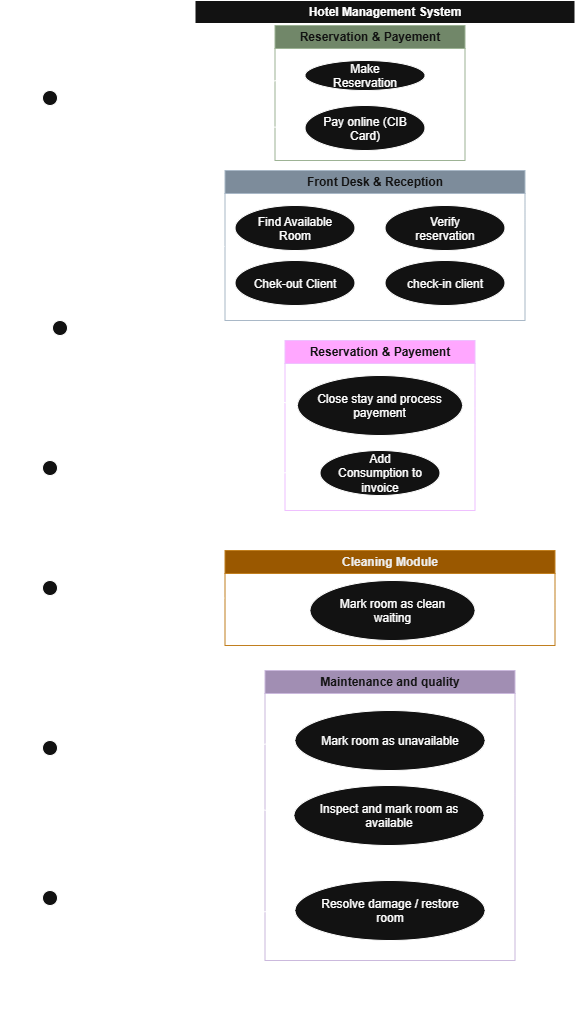

The diagram above was exported from draw.io. Its source (the exported page's mxGraphModel, read from the mxfile embedded in the PNG):
<mxGraphModel dx="1032" dy="643" grid="1" gridSize="10" guides="1" tooltips="1" connect="1" arrows="1" fold="1" page="1" pageScale="1" pageWidth="827" pageHeight="1169" math="0" shadow="0">
  <root>
    <mxCell id="0" />
    <mxCell id="1" parent="0" />
    <mxCell id="sVhl3rp_NaH_iDkYO5df-1" parent="1" style="swimlane;whiteSpace=wrap;html=1;" value="Hotel Management System" vertex="1">
      <mxGeometry height="1010" width="380" x="220" y="20" as="geometry" />
    </mxCell>
    <mxCell id="sVhl3rp_NaH_iDkYO5df-9" parent="sVhl3rp_NaH_iDkYO5df-1" style="swimlane;whiteSpace=wrap;html=1;fillColor=#6d8764;fontColor=#ffffff;strokeColor=#3A5431;" value="Reservation &amp;amp; Payement" vertex="1">
      <mxGeometry height="135" width="190" x="80" y="25" as="geometry" />
    </mxCell>
    <mxCell id="sVhl3rp_NaH_iDkYO5df-11" parent="sVhl3rp_NaH_iDkYO5df-9" style="ellipse;whiteSpace=wrap;html=1;shapeInside=1;" value="Make Reservation" vertex="1">
      <mxGeometry height="30" width="120" x="30" y="35" as="geometry" />
    </mxCell>
    <mxCell id="sVhl3rp_NaH_iDkYO5df-12" parent="sVhl3rp_NaH_iDkYO5df-9" style="ellipse;whiteSpace=wrap;html=1;shapeInside=1;" value="Pay online (CIB Card)" vertex="1">
      <mxGeometry height="45" width="120" x="30" y="80" as="geometry" />
    </mxCell>
    <mxCell id="sVhl3rp_NaH_iDkYO5df-15" parent="sVhl3rp_NaH_iDkYO5df-1" style="swimlane;whiteSpace=wrap;html=1;fillColor=#647687;fontColor=#ffffff;strokeColor=#314354;" value="Front Desk &amp;amp; Reception" vertex="1">
      <mxGeometry height="150" width="300" x="30" y="170" as="geometry" />
    </mxCell>
    <mxCell id="sVhl3rp_NaH_iDkYO5df-17" parent="sVhl3rp_NaH_iDkYO5df-15" style="ellipse;whiteSpace=wrap;html=1;shapeInside=1;" value="Find Available Room" vertex="1">
      <mxGeometry height="45" width="120" x="10" y="35" as="geometry" />
    </mxCell>
    <mxCell id="sVhl3rp_NaH_iDkYO5df-24" parent="sVhl3rp_NaH_iDkYO5df-15" style="ellipse;whiteSpace=wrap;html=1;shapeInside=1;" value="Chek-out Client" vertex="1">
      <mxGeometry height="45" width="120" x="10" y="90" as="geometry" />
    </mxCell>
    <mxCell id="sVhl3rp_NaH_iDkYO5df-25" parent="sVhl3rp_NaH_iDkYO5df-15" style="ellipse;whiteSpace=wrap;html=1;shapeInside=1;" value="Verify reservation" vertex="1">
      <mxGeometry height="45" width="120" x="160" y="35" as="geometry" />
    </mxCell>
    <mxCell id="sVhl3rp_NaH_iDkYO5df-26" parent="sVhl3rp_NaH_iDkYO5df-15" style="ellipse;whiteSpace=wrap;html=1;shapeInside=1;" value="check-in client" vertex="1">
      <mxGeometry height="45" width="120" x="160" y="90" as="geometry" />
    </mxCell>
    <mxCell id="sVhl3rp_NaH_iDkYO5df-37" parent="sVhl3rp_NaH_iDkYO5df-1" style="swimlane;whiteSpace=wrap;html=1;fillColor=#6a00ff;strokeColor=#3700CC;fontColor=#ffffff;" value="Reservation &amp;amp; Payement" vertex="1">
      <mxGeometry height="170" width="190" x="90" y="340" as="geometry" />
    </mxCell>
    <mxCell id="sVhl3rp_NaH_iDkYO5df-38" parent="sVhl3rp_NaH_iDkYO5df-37" style="ellipse;whiteSpace=wrap;html=1;shapeInside=1;" value="Close stay and process payement" vertex="1">
      <mxGeometry height="60" width="165" x="12.5" y="35" as="geometry" />
    </mxCell>
    <mxCell id="sVhl3rp_NaH_iDkYO5df-39" parent="sVhl3rp_NaH_iDkYO5df-37" style="ellipse;whiteSpace=wrap;html=1;shapeInside=1;" value="Add Consumption to invoice" vertex="1">
      <mxGeometry height="45" width="120" x="35" y="110" as="geometry" />
    </mxCell>
    <mxCell id="sVhl3rp_NaH_iDkYO5df-43" parent="sVhl3rp_NaH_iDkYO5df-1" style="swimlane;whiteSpace=wrap;html=1;fillColor=#f0a30a;fontColor=#000000;strokeColor=#BD7000;" value="Cleaning Module" vertex="1">
      <mxGeometry height="95" width="330" x="30" y="550" as="geometry" />
    </mxCell>
    <mxCell id="zDzl3Wt7rXJR02HsMet5-1" parent="sVhl3rp_NaH_iDkYO5df-43" style="ellipse;whiteSpace=wrap;html=1;shapeInside=1;" value="Mark room as clean waiting" vertex="1">
      <mxGeometry height="60" width="165" x="85" y="30" as="geometry" />
    </mxCell>
    <mxCell id="zDzl3Wt7rXJR02HsMet5-2" parent="sVhl3rp_NaH_iDkYO5df-1" style="swimlane;whiteSpace=wrap;html=1;fillColor=#76608a;fontColor=#ffffff;strokeColor=#432D57;" value="Maintenance and quality" vertex="1">
      <mxGeometry height="290" width="250" x="70" y="670" as="geometry" />
    </mxCell>
    <mxCell id="zDzl3Wt7rXJR02HsMet5-6" parent="zDzl3Wt7rXJR02HsMet5-2" style="ellipse;whiteSpace=wrap;html=1;shapeInside=1;" value="Mark room as unavailable" vertex="1">
      <mxGeometry height="60" width="190" x="30" y="40" as="geometry" />
    </mxCell>
    <mxCell id="zDzl3Wt7rXJR02HsMet5-7" parent="zDzl3Wt7rXJR02HsMet5-2" style="ellipse;whiteSpace=wrap;html=1;shapeInside=1;" value="Inspect and mark room as available" vertex="1">
      <mxGeometry height="60" width="190" x="29" y="115" as="geometry" />
    </mxCell>
    <mxCell id="zDzl3Wt7rXJR02HsMet5-8" parent="zDzl3Wt7rXJR02HsMet5-2" style="ellipse;whiteSpace=wrap;html=1;shapeInside=1;" value="Resolve damage / restore room" vertex="1">
      <mxGeometry height="60" width="190" x="30" y="210" as="geometry" />
    </mxCell>
    <mxCell id="sVhl3rp_NaH_iDkYO5df-3" parent="1" style="shape=umlActor;verticalLabelPosition=bottom;verticalAlign=top;html=1;outlineConnect=0;" value="Hotel Client&lt;div&gt;&lt;br&gt;&lt;/div&gt;" vertex="1">
      <mxGeometry height="60" width="30" x="60" y="110" as="geometry" />
    </mxCell>
    <mxCell id="sVhl3rp_NaH_iDkYO5df-4" parent="1" style="shape=umlActor;verticalLabelPosition=bottom;verticalAlign=top;html=1;outlineConnect=0;" value="&lt;br&gt;&lt;div&gt;Receptionist&lt;/div&gt;&lt;div&gt;&lt;br&gt;&lt;/div&gt;" vertex="1">
      <mxGeometry height="60" width="30" x="70" y="340" as="geometry" />
    </mxCell>
    <mxCell id="sVhl3rp_NaH_iDkYO5df-5" parent="1" style="shape=umlActor;verticalLabelPosition=bottom;verticalAlign=top;html=1;outlineConnect=0;" value="Cashier&lt;div&gt;&lt;br&gt;&lt;/div&gt;" vertex="1">
      <mxGeometry height="60" width="30" x="60" y="480" as="geometry" />
    </mxCell>
    <mxCell id="sVhl3rp_NaH_iDkYO5df-6" parent="1" style="shape=umlActor;verticalLabelPosition=bottom;verticalAlign=top;html=1;outlineConnect=0;" value="Cleaning Staff&amp;nbsp;" vertex="1">
      <mxGeometry height="60" width="30" x="60" y="600" as="geometry" />
    </mxCell>
    <mxCell id="sVhl3rp_NaH_iDkYO5df-7" parent="1" style="shape=umlActor;verticalLabelPosition=bottom;verticalAlign=top;html=1;outlineConnect=0;" value="Floor Manager" vertex="1">
      <mxGeometry height="60" width="30" x="60" y="760" as="geometry" />
    </mxCell>
    <mxCell id="sVhl3rp_NaH_iDkYO5df-8" parent="1" style="shape=umlActor;verticalLabelPosition=bottom;verticalAlign=top;html=1;outlineConnect=0;" value="&lt;br&gt;&lt;div&gt;Maintenance Staff&amp;nbsp;&lt;/div&gt;" vertex="1">
      <mxGeometry height="60" width="30" x="60" y="910" as="geometry" />
    </mxCell>
    <mxCell id="sVhl3rp_NaH_iDkYO5df-13" edge="1" parent="1" source="sVhl3rp_NaH_iDkYO5df-3" style="endArrow=classic;html=1;rounded=0;exitX=0.5;exitY=0.5;exitDx=0;exitDy=0;exitPerimeter=0;entryX=0;entryY=0.5;entryDx=0;entryDy=0;" target="sVhl3rp_NaH_iDkYO5df-12" value="">
      <mxGeometry height="50" relative="1" width="50" as="geometry">
        <mxPoint x="270" y="270" as="sourcePoint" />
        <mxPoint x="320" y="220" as="targetPoint" />
      </mxGeometry>
    </mxCell>
    <mxCell id="sVhl3rp_NaH_iDkYO5df-14" edge="1" parent="1" source="sVhl3rp_NaH_iDkYO5df-3" style="endArrow=classic;html=1;rounded=0;exitX=0.5;exitY=0.5;exitDx=0;exitDy=0;exitPerimeter=0;entryX=0;entryY=0.5;entryDx=0;entryDy=0;" target="sVhl3rp_NaH_iDkYO5df-11" value="">
      <mxGeometry height="50" relative="1" width="50" as="geometry">
        <mxPoint x="85" y="150" as="sourcePoint" />
        <mxPoint x="330" y="230" as="targetPoint" />
      </mxGeometry>
    </mxCell>
    <mxCell id="sVhl3rp_NaH_iDkYO5df-28" edge="1" parent="1" source="sVhl3rp_NaH_iDkYO5df-4" style="endArrow=classic;html=1;rounded=0;exitX=0.5;exitY=0.5;exitDx=0;exitDy=0;exitPerimeter=0;entryX=0;entryY=0.5;entryDx=0;entryDy=0;" target="sVhl3rp_NaH_iDkYO5df-15" value="">
      <mxGeometry height="50" relative="1" width="50" as="geometry">
        <mxPoint x="230" y="390" as="sourcePoint" />
        <mxPoint x="280" y="340" as="targetPoint" />
      </mxGeometry>
    </mxCell>
    <mxCell id="sVhl3rp_NaH_iDkYO5df-40" edge="1" parent="1" source="sVhl3rp_NaH_iDkYO5df-4" style="endArrow=classic;html=1;rounded=0;entryX=0;entryY=0.5;entryDx=0;entryDy=0;exitX=0.5;exitY=0.5;exitDx=0;exitDy=0;exitPerimeter=0;" target="sVhl3rp_NaH_iDkYO5df-38" value="">
      <mxGeometry height="50" relative="1" width="50" as="geometry">
        <mxPoint x="230" y="380" as="sourcePoint" />
        <mxPoint x="280" y="330" as="targetPoint" />
      </mxGeometry>
    </mxCell>
    <mxCell id="sVhl3rp_NaH_iDkYO5df-41" edge="1" parent="1" source="sVhl3rp_NaH_iDkYO5df-5" style="endArrow=classic;html=1;rounded=0;exitX=0.5;exitY=0.5;exitDx=0;exitDy=0;exitPerimeter=0;" value="">
      <mxGeometry height="50" relative="1" width="50" as="geometry">
        <mxPoint x="95" y="380" as="sourcePoint" />
        <mxPoint x="340" y="490" as="targetPoint" />
      </mxGeometry>
    </mxCell>
    <mxCell id="sVhl3rp_NaH_iDkYO5df-44" edge="1" parent="1" source="sVhl3rp_NaH_iDkYO5df-6" style="endArrow=classic;html=1;rounded=0;exitX=0.5;exitY=0.5;exitDx=0;exitDy=0;exitPerimeter=0;entryX=0;entryY=0.5;entryDx=0;entryDy=0;" target="sVhl3rp_NaH_iDkYO5df-43" value="">
      <mxGeometry height="50" relative="1" width="50" as="geometry">
        <mxPoint x="230" y="650" as="sourcePoint" />
        <mxPoint x="280" y="600" as="targetPoint" />
      </mxGeometry>
    </mxCell>
    <mxCell id="zDzl3Wt7rXJR02HsMet5-10" edge="1" parent="1" source="sVhl3rp_NaH_iDkYO5df-7" style="endArrow=classic;html=1;rounded=0;exitX=0.5;exitY=0.5;exitDx=0;exitDy=0;exitPerimeter=0;entryX=0;entryY=0.5;entryDx=0;entryDy=0;" target="zDzl3Wt7rXJR02HsMet5-6" value="">
      <mxGeometry height="50" relative="1" width="50" as="geometry">
        <mxPoint x="230" y="910" as="sourcePoint" />
        <mxPoint x="280" y="860" as="targetPoint" />
      </mxGeometry>
    </mxCell>
    <mxCell id="zDzl3Wt7rXJR02HsMet5-11" edge="1" parent="1" source="sVhl3rp_NaH_iDkYO5df-7" style="endArrow=classic;html=1;rounded=0;exitX=0.5;exitY=0.5;exitDx=0;exitDy=0;exitPerimeter=0;entryX=0;entryY=0.5;entryDx=0;entryDy=0;" target="zDzl3Wt7rXJR02HsMet5-7" value="">
      <mxGeometry height="50" relative="1" width="50" as="geometry">
        <mxPoint x="85" y="800" as="sourcePoint" />
        <mxPoint x="330" y="770" as="targetPoint" />
      </mxGeometry>
    </mxCell>
    <mxCell id="zDzl3Wt7rXJR02HsMet5-12" edge="1" parent="1" source="sVhl3rp_NaH_iDkYO5df-8" style="endArrow=classic;html=1;rounded=0;exitX=0.5;exitY=0.5;exitDx=0;exitDy=0;exitPerimeter=0;entryX=0;entryY=0.5;entryDx=0;entryDy=0;" target="zDzl3Wt7rXJR02HsMet5-8" value="">
      <mxGeometry height="50" relative="1" width="50" as="geometry">
        <mxPoint x="220" y="860" as="sourcePoint" />
        <mxPoint x="270" y="810" as="targetPoint" />
      </mxGeometry>
    </mxCell>
  </root>
</mxGraphModel>